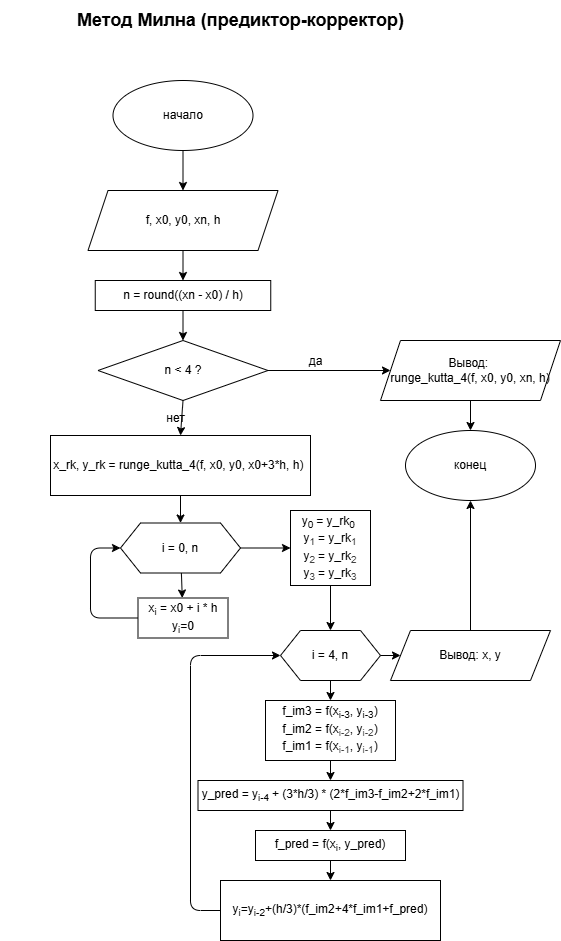

The diagram above was exported from draw.io. Its source (the exported page's mxGraphModel, read from the mxfile embedded in the PNG):
<mxGraphModel dx="3300" dy="1608" grid="1" gridSize="10" guides="1" tooltips="1" connect="1" arrows="1" fold="1" page="1" pageScale="1" pageWidth="850" pageHeight="1100" math="0" shadow="0">
  <root>
    <mxCell id="0" />
    <mxCell id="1" parent="0" />
    <mxCell id="2" value="&lt;font style=&quot;font-size: 18px;&quot;&gt;&lt;b&gt;Метод Милна (предиктор-корректор)&lt;/b&gt;&lt;/font&gt;" style="text;html=1;align=center;verticalAlign=middle;resizable=0;points=[];autosize=1;strokeColor=none;fillColor=none;" parent="1" vertex="1">
      <mxGeometry x="-1730" y="-910" width="480" height="40" as="geometry" />
    </mxCell>
    <mxCell id="3" value="начало" style="ellipse;whiteSpace=wrap;html=1;" parent="1" vertex="1">
      <mxGeometry x="-1617.5" y="-830" width="140" height="70" as="geometry" />
    </mxCell>
    <mxCell id="4" value="f, x0, y0, xn, h" style="shape=parallelogram;perimeter=parallelogramPerimeter;whiteSpace=wrap;html=1;fixedSize=1;" parent="1" vertex="1">
      <mxGeometry x="-1642.5" y="-720" width="190" height="60" as="geometry" />
    </mxCell>
    <mxCell id="54" style="edgeStyle=none;html=1;exitX=0.5;exitY=1;exitDx=0;exitDy=0;entryX=0.5;entryY=0;entryDx=0;entryDy=0;" edge="1" parent="1" source="5" target="25">
      <mxGeometry relative="1" as="geometry" />
    </mxCell>
    <mxCell id="5" value="n = round((xn - x0) / h)" style="whiteSpace=wrap;html=1;" parent="1" vertex="1">
      <mxGeometry x="-1635.25" y="-630" width="175.5" height="30" as="geometry" />
    </mxCell>
    <mxCell id="17" value="i = 0, n" style="shape=hexagon;perimeter=hexagonPerimeter2;whiteSpace=wrap;html=1;fixedSize=1;" parent="1" vertex="1">
      <mxGeometry x="-1610" y="-387.5" width="120" height="50" as="geometry" />
    </mxCell>
    <mxCell id="18" value="x&lt;sub&gt;i&lt;/sub&gt; = x0 + i * h&lt;div&gt;y&lt;sub&gt;i&lt;/sub&gt;=0&lt;/div&gt;" style="whiteSpace=wrap;html=1;" parent="1" vertex="1">
      <mxGeometry x="-1592.5" y="-312.5" width="90" height="40" as="geometry" />
    </mxCell>
    <mxCell id="52" value="" style="edgeStyle=none;html=1;" edge="1" parent="1" source="21" target="6">
      <mxGeometry relative="1" as="geometry" />
    </mxCell>
    <mxCell id="21" value="y&lt;sub&gt;0&amp;nbsp;&lt;/sub&gt;=&amp;nbsp;&lt;span style=&quot;color: rgb(0, 0, 0);&quot;&gt;y_rk&lt;sub&gt;0&lt;/sub&gt;&amp;nbsp;&lt;/span&gt;&lt;div&gt;&lt;span style=&quot;color: rgb(0, 0, 0);&quot;&gt;y&lt;/span&gt;&lt;sub style=&quot;color: rgb(63, 63, 63); scrollbar-color: rgb(226, 226, 226) rgb(251, 251, 251);&quot;&gt;1&amp;nbsp;&lt;/sub&gt;&lt;span style=&quot;color: rgb(0, 0, 0);&quot;&gt;=&amp;nbsp;&lt;/span&gt;&lt;span style=&quot;background-color: transparent; color: rgb(0, 0, 0);&quot;&gt;y_rk&lt;/span&gt;&lt;sub style=&quot;background-color: transparent; color: rgb(63, 63, 63); scrollbar-color: rgb(226, 226, 226) rgb(251, 251, 251);&quot;&gt;1&lt;/sub&gt;&lt;/div&gt;&lt;div&gt;&lt;span style=&quot;color: rgb(0, 0, 0);&quot;&gt;y&lt;/span&gt;&lt;sub style=&quot;color: rgb(63, 63, 63); scrollbar-color: rgb(226, 226, 226) rgb(251, 251, 251);&quot;&gt;2&amp;nbsp;&lt;/sub&gt;&lt;span style=&quot;color: rgb(0, 0, 0);&quot;&gt;=&amp;nbsp;&lt;/span&gt;&lt;span style=&quot;color: rgb(0, 0, 0);&quot;&gt;&lt;/span&gt;&lt;span style=&quot;background-color: transparent; color: rgb(0, 0, 0);&quot;&gt;y_rk&lt;/span&gt;&lt;sub style=&quot;background-color: transparent; color: rgb(63, 63, 63); scrollbar-color: rgb(226, 226, 226) rgb(251, 251, 251);&quot;&gt;2&lt;/sub&gt;&lt;/div&gt;&lt;div&gt;&lt;span style=&quot;color: rgb(0, 0, 0);&quot;&gt;y&lt;/span&gt;&lt;sub style=&quot;color: rgb(63, 63, 63); scrollbar-color: rgb(226, 226, 226) rgb(251, 251, 251);&quot;&gt;3&amp;nbsp;&lt;/sub&gt;&lt;span style=&quot;color: rgb(0, 0, 0);&quot;&gt;=&amp;nbsp;&lt;/span&gt;&lt;span style=&quot;color: rgb(0, 0, 0);&quot;&gt;&lt;/span&gt;&lt;span style=&quot;background-color: transparent; color: rgb(0, 0, 0);&quot;&gt;y_rk&lt;/span&gt;&lt;sub style=&quot;background-color: transparent; color: rgb(63, 63, 63); scrollbar-color: rgb(226, 226, 226) rgb(251, 251, 251);&quot;&gt;3&lt;/sub&gt;&lt;/div&gt;" style="whiteSpace=wrap;html=1;" parent="1" vertex="1">
      <mxGeometry x="-1440" y="-400" width="80" height="75" as="geometry" />
    </mxCell>
    <mxCell id="25" value="n &lt; 4 ?" style="rhombus;whiteSpace=wrap;html=1;" parent="1" vertex="1">
      <mxGeometry x="-1632.5" y="-570" width="170" height="60" as="geometry" />
    </mxCell>
    <mxCell id="45" style="edgeStyle=none;html=1;exitX=0.5;exitY=1;exitDx=0;exitDy=0;entryX=0.5;entryY=0;entryDx=0;entryDy=0;" edge="1" parent="1" source="29" target="17">
      <mxGeometry relative="1" as="geometry">
        <mxPoint x="-1530.0000000000002" y="-370" as="sourcePoint" />
      </mxGeometry>
    </mxCell>
    <mxCell id="29" value="x_rk, y_rk =&amp;nbsp;&lt;span style=&quot;color: rgb(0, 0, 0);&quot;&gt;runge_kutta_4(f, x0, y0, x0+3*h, h)&lt;/span&gt;&amp;nbsp;" style="whiteSpace=wrap;html=1;" parent="1" vertex="1">
      <mxGeometry x="-1680" y="-475" width="260" height="60" as="geometry" />
    </mxCell>
    <mxCell id="48" value="" style="edgeStyle=none;html=1;" edge="1" parent="1" source="6" target="47">
      <mxGeometry relative="1" as="geometry" />
    </mxCell>
    <mxCell id="6" value="i = 4, n" style="shape=hexagon;perimeter=hexagonPerimeter2;whiteSpace=wrap;html=1;fixedSize=1;" parent="1" vertex="1">
      <mxGeometry x="-1450" y="-280" width="100" height="50" as="geometry" />
    </mxCell>
    <mxCell id="8" value="y_pred = y&lt;sub&gt;i-4&amp;nbsp;&lt;/sub&gt;+ (3*h/3) * (2*&lt;span style=&quot;color: rgb(0, 0, 0);&quot;&gt;f_im3-&lt;/span&gt;&lt;span style=&quot;color: rgb(0, 0, 0);&quot;&gt;f_im2+2*&lt;/span&gt;&lt;span style=&quot;color: rgb(0, 0, 0);&quot;&gt;f_im1&lt;/span&gt;)" style="whiteSpace=wrap;html=1;" parent="1" vertex="1">
      <mxGeometry x="-1532.5" y="-130" width="265" height="30" as="geometry" />
    </mxCell>
    <mxCell id="51" value="" style="edgeStyle=none;html=1;" edge="1" parent="1" source="9" target="50">
      <mxGeometry relative="1" as="geometry" />
    </mxCell>
    <mxCell id="9" value="f_pred = f(x&lt;sub&gt;i&lt;/sub&gt;, y_pred)" style="whiteSpace=wrap;html=1;" parent="1" vertex="1">
      <mxGeometry x="-1475" y="-80" width="150" height="30" as="geometry" />
    </mxCell>
    <mxCell id="53" style="edgeStyle=none;html=1;exitX=0.5;exitY=0;exitDx=0;exitDy=0;entryX=0.5;entryY=1;entryDx=0;entryDy=0;" edge="1" parent="1" source="38" target="15">
      <mxGeometry relative="1" as="geometry" />
    </mxCell>
    <mxCell id="38" value="Вывод: x, y" style="shape=parallelogram;perimeter=parallelogramPerimeter;whiteSpace=wrap;html=1;fixedSize=1;" parent="1" vertex="1">
      <mxGeometry x="-1340" y="-280" width="160" height="50" as="geometry" />
    </mxCell>
    <mxCell id="15" value="конец" style="ellipse;whiteSpace=wrap;html=1;" parent="1" vertex="1">
      <mxGeometry x="-1325" y="-480" width="130" height="70" as="geometry" />
    </mxCell>
    <mxCell id="42" value="да" style="text;html=1;align=center;verticalAlign=middle;resizable=0;points=[];autosize=1;strokeColor=none;fillColor=none;" parent="1" vertex="1">
      <mxGeometry x="-1430" y="-562" width="30" height="25" as="geometry" />
    </mxCell>
    <mxCell id="43" value="нет" style="text;html=1;align=center;verticalAlign=middle;resizable=0;points=[];autosize=1;strokeColor=none;fillColor=none;" parent="1" vertex="1">
      <mxGeometry x="-1570" y="-505" width="30" height="25" as="geometry" />
    </mxCell>
    <mxCell id="10" style="edgeStyle=none;html=1;exitX=0.5;exitY=1;exitDx=0;exitDy=0;entryX=0.5;entryY=0;entryDx=0;entryDy=0;" parent="1" source="3" target="4" edge="1">
      <mxGeometry relative="1" as="geometry" />
    </mxCell>
    <mxCell id="11" style="edgeStyle=none;html=1;exitX=0.5;exitY=1;exitDx=0;exitDy=0;entryX=0.5;entryY=0;entryDx=0;entryDy=0;" parent="1" source="4" target="5" edge="1">
      <mxGeometry relative="1" as="geometry" />
    </mxCell>
    <mxCell id="19" value="" style="edgeStyle=none;html=1;" parent="1" source="17" target="18" edge="1">
      <mxGeometry relative="1" as="geometry" />
    </mxCell>
    <mxCell id="20" style="edgeStyle=none;html=1;exitX=0;exitY=0.5;exitDx=0;exitDy=0;entryX=0;entryY=0.5;entryDx=0;entryDy=0;" parent="1" source="18" target="17" edge="1">
      <mxGeometry relative="1" as="geometry">
        <Array as="points">
          <mxPoint x="-1640" y="-292.5" />
          <mxPoint x="-1640" y="-362.5" />
        </Array>
      </mxGeometry>
    </mxCell>
    <mxCell id="22" value="" style="edgeStyle=none;html=1;" parent="1" source="17" target="21" edge="1">
      <mxGeometry relative="1" as="geometry" />
    </mxCell>
    <mxCell id="27" style="edgeStyle=none;html=1;exitX=1;exitY=0.5;exitDx=0;exitDy=0;entryX=0;entryY=0.5;entryDx=0;entryDy=0;" parent="1" source="25" target="44" edge="1">
      <mxGeometry relative="1" as="geometry">
        <mxPoint x="-1240" y="-465" as="targetPoint" />
      </mxGeometry>
    </mxCell>
    <mxCell id="30" style="edgeStyle=none;html=1;exitX=0.5;exitY=1;exitDx=0;exitDy=0;entryX=0.5;entryY=0;entryDx=0;entryDy=0;" parent="1" source="25" target="29" edge="1">
      <mxGeometry relative="1" as="geometry" />
    </mxCell>
    <mxCell id="35" style="edgeStyle=none;html=1;exitX=0.5;exitY=1;exitDx=0;exitDy=0;entryX=0.5;entryY=0;entryDx=0;entryDy=0;" parent="1" source="8" target="9" edge="1">
      <mxGeometry relative="1" as="geometry" />
    </mxCell>
    <mxCell id="14" style="edgeStyle=none;html=1;exitX=0;exitY=0.5;exitDx=0;exitDy=0;entryX=0;entryY=0.5;entryDx=0;entryDy=0;" parent="1" source="50" target="6" edge="1">
      <mxGeometry relative="1" as="geometry">
        <Array as="points">
          <mxPoint x="-1540" />
          <mxPoint x="-1540" y="-255" />
        </Array>
      </mxGeometry>
    </mxCell>
    <mxCell id="41" style="edgeStyle=none;html=1;exitX=1;exitY=0.5;exitDx=0;exitDy=0;entryX=0;entryY=0.5;entryDx=0;entryDy=0;" parent="1" source="6" target="38" edge="1">
      <mxGeometry relative="1" as="geometry">
        <mxPoint x="-1205" y="-255" as="targetPoint" />
      </mxGeometry>
    </mxCell>
    <mxCell id="36" style="edgeStyle=none;html=1;exitX=0.5;exitY=1;exitDx=0;exitDy=0;entryX=0.5;entryY=0;entryDx=0;entryDy=0;" parent="1" source="44" target="15" edge="1">
      <mxGeometry relative="1" as="geometry">
        <mxPoint x="-1060" y="-465" as="sourcePoint" />
      </mxGeometry>
    </mxCell>
    <mxCell id="44" value="Вывод:&amp;nbsp;&lt;div&gt;&lt;span style=&quot;color: rgb(0, 0, 0);&quot;&gt;runge_kutta_4(f, x0, y0, xn, h)&lt;/span&gt;&lt;/div&gt;" style="shape=parallelogram;perimeter=parallelogramPerimeter;whiteSpace=wrap;html=1;fixedSize=1;" vertex="1" parent="1">
      <mxGeometry x="-1350" y="-570" width="180" height="60" as="geometry" />
    </mxCell>
    <mxCell id="49" value="" style="edgeStyle=none;html=1;entryX=0.5;entryY=0;entryDx=0;entryDy=0;" edge="1" parent="1" source="47" target="8">
      <mxGeometry relative="1" as="geometry">
        <mxPoint x="-1340" y="-140" as="targetPoint" />
      </mxGeometry>
    </mxCell>
    <mxCell id="47" value="f_im3 = f(x&lt;sub&gt;i-3&lt;/sub&gt;, y&lt;sub&gt;i-3&lt;/sub&gt;)&lt;div&gt;&lt;span style=&quot;color: rgb(0, 0, 0);&quot;&gt;f_im2 = f(x&lt;/span&gt;&lt;sub style=&quot;color: rgb(63, 63, 63); scrollbar-color: rgb(226, 226, 226) rgb(251, 251, 251);&quot;&gt;i-2&lt;/sub&gt;&lt;span style=&quot;color: rgb(0, 0, 0);&quot;&gt;, y&lt;/span&gt;&lt;sub style=&quot;color: rgb(63, 63, 63); scrollbar-color: rgb(226, 226, 226) rgb(251, 251, 251);&quot;&gt;i-2&lt;/sub&gt;&lt;span style=&quot;color: rgb(0, 0, 0);&quot;&gt;)&lt;/span&gt;&lt;/div&gt;&lt;div&gt;&lt;span style=&quot;color: rgb(0, 0, 0);&quot;&gt;f_im1 = f(x&lt;/span&gt;&lt;sub style=&quot;color: rgb(63, 63, 63); scrollbar-color: rgb(226, 226, 226) rgb(251, 251, 251);&quot;&gt;i-1&lt;/sub&gt;&lt;span style=&quot;color: rgb(0, 0, 0);&quot;&gt;, y&lt;/span&gt;&lt;sub style=&quot;color: rgb(63, 63, 63); scrollbar-color: rgb(226, 226, 226) rgb(251, 251, 251);&quot;&gt;i-1&lt;/sub&gt;&lt;span style=&quot;color: rgb(0, 0, 0);&quot;&gt;)&lt;/span&gt;&lt;span style=&quot;color: rgb(0, 0, 0);&quot;&gt;&lt;/span&gt;&lt;/div&gt;" style="whiteSpace=wrap;html=1;" vertex="1" parent="1">
      <mxGeometry x="-1465" y="-210" width="130" height="60" as="geometry" />
    </mxCell>
    <mxCell id="50" value="y&lt;sub&gt;i&lt;/sub&gt;=y&lt;sub&gt;i-2&lt;/sub&gt;+(h/3)*(&lt;span style=&quot;scrollbar-color: rgb(226, 226, 226) rgb(251, 251, 251); color: rgb(0, 0, 0);&quot;&gt;f_im2+4*&lt;/span&gt;&lt;span style=&quot;scrollbar-color: rgb(226, 226, 226) rgb(251, 251, 251); color: rgb(0, 0, 0);&quot;&gt;f_im1+f_pred&lt;/span&gt;)" style="whiteSpace=wrap;html=1;" vertex="1" parent="1">
      <mxGeometry x="-1510" y="-30" width="220" height="60" as="geometry" />
    </mxCell>
  </root>
</mxGraphModel>